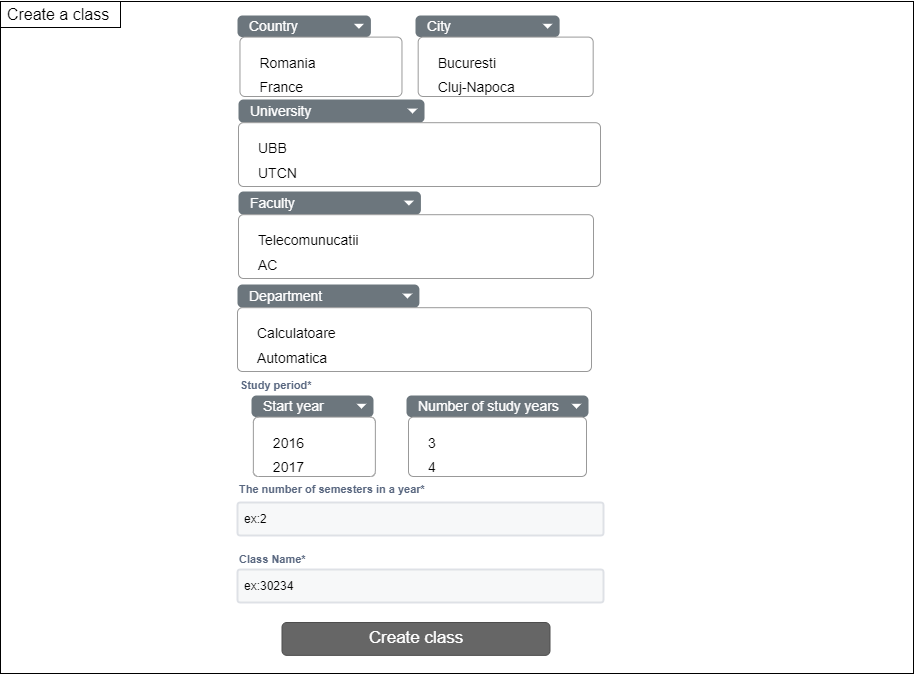

The diagram above was exported from draw.io. Its source (the exported page's mxGraphModel, read from the mxfile embedded in the PNG):
<mxGraphModel dx="1850" dy="980" grid="0" gridSize="10" guides="1" tooltips="1" connect="1" arrows="1" fold="1" page="0" pageScale="1" pageWidth="850" pageHeight="1100" math="0" shadow="0">
  <root>
    <mxCell id="0" />
    <mxCell id="1" parent="0" />
    <mxCell id="xXraDa9LoKkRu8KRCwlr-1" value="" style="rounded=0;whiteSpace=wrap;html=1;" vertex="1" parent="1">
      <mxGeometry x="-554" y="-33" width="913" height="672" as="geometry" />
    </mxCell>
    <mxCell id="xXraDa9LoKkRu8KRCwlr-2" value="" style="rounded=0;whiteSpace=wrap;html=1;" vertex="1" parent="1">
      <mxGeometry x="-554" y="-33" width="120" height="26" as="geometry" />
    </mxCell>
    <mxCell id="xXraDa9LoKkRu8KRCwlr-3" value="Create a class" style="text;strokeColor=none;fillColor=none;html=1;align=center;verticalAlign=middle;whiteSpace=wrap;rounded=0;fontSize=16;" vertex="1" parent="1">
      <mxGeometry x="-554" y="-34.5" width="116" height="29" as="geometry" />
    </mxCell>
    <mxCell id="xXraDa9LoKkRu8KRCwlr-10" value="" style="group" vertex="1" connectable="0" parent="1">
      <mxGeometry x="-317" y="-19" width="162" height="81" as="geometry" />
    </mxCell>
    <mxCell id="xXraDa9LoKkRu8KRCwlr-4" value="Country" style="html=1;shadow=0;dashed=0;shape=mxgraph.bootstrap.rrect;rSize=5;strokeColor=none;strokeWidth=1;fillColor=#6C767D;fontColor=#ffffff;whiteSpace=wrap;align=left;verticalAlign=middle;fontStyle=0;fontSize=14;spacingLeft=10;" vertex="1" parent="xXraDa9LoKkRu8KRCwlr-10">
      <mxGeometry width="133.41176470588238" height="21.6" as="geometry" />
    </mxCell>
    <mxCell id="xXraDa9LoKkRu8KRCwlr-5" value="" style="shape=triangle;direction=south;fillColor=#ffffff;strokeColor=none;perimeter=none;" vertex="1" parent="xXraDa9LoKkRu8KRCwlr-4">
      <mxGeometry x="1" y="0.5" width="10" height="5" relative="1" as="geometry">
        <mxPoint x="-17" y="-2.5" as="offset" />
      </mxGeometry>
    </mxCell>
    <mxCell id="xXraDa9LoKkRu8KRCwlr-6" value="" style="html=1;shadow=0;dashed=0;shape=mxgraph.bootstrap.rrect;rSize=5;fillColor=#ffffff;strokeColor=#999999;" vertex="1" parent="xXraDa9LoKkRu8KRCwlr-10">
      <mxGeometry x="2.4732824427480917" y="21.6" width="162" height="59.400000000000006" as="geometry" />
    </mxCell>
    <mxCell id="xXraDa9LoKkRu8KRCwlr-7" value="Romania    " style="fillColor=none;strokeColor=none;align=left;spacing=20;fontSize=14;" vertex="1" parent="xXraDa9LoKkRu8KRCwlr-6">
      <mxGeometry width="105" height="30" relative="1" as="geometry">
        <mxPoint y="10" as="offset" />
      </mxGeometry>
    </mxCell>
    <mxCell id="xXraDa9LoKkRu8KRCwlr-8" value="France" style="fillColor=none;strokeColor=none;align=left;spacing=20;fontSize=14;" vertex="1" parent="xXraDa9LoKkRu8KRCwlr-6">
      <mxGeometry width="105" height="41" relative="1" as="geometry">
        <mxPoint y="29" as="offset" />
      </mxGeometry>
    </mxCell>
    <mxCell id="xXraDa9LoKkRu8KRCwlr-14" value="" style="group" vertex="1" connectable="0" parent="1">
      <mxGeometry x="-139" y="-19" width="175" height="81" as="geometry" />
    </mxCell>
    <mxCell id="xXraDa9LoKkRu8KRCwlr-15" value="City" style="html=1;shadow=0;dashed=0;shape=mxgraph.bootstrap.rrect;rSize=5;strokeColor=none;strokeWidth=1;fillColor=#6C767D;fontColor=#ffffff;whiteSpace=wrap;align=left;verticalAlign=middle;fontStyle=0;fontSize=14;spacingLeft=10;" vertex="1" parent="xXraDa9LoKkRu8KRCwlr-14">
      <mxGeometry width="144.11764705882354" height="21.6" as="geometry" />
    </mxCell>
    <mxCell id="xXraDa9LoKkRu8KRCwlr-16" value="" style="shape=triangle;direction=south;fillColor=#ffffff;strokeColor=none;perimeter=none;" vertex="1" parent="xXraDa9LoKkRu8KRCwlr-15">
      <mxGeometry x="1" y="0.5" width="10" height="5" relative="1" as="geometry">
        <mxPoint x="-17" y="-2.5" as="offset" />
      </mxGeometry>
    </mxCell>
    <mxCell id="xXraDa9LoKkRu8KRCwlr-17" value="" style="html=1;shadow=0;dashed=0;shape=mxgraph.bootstrap.rrect;rSize=5;fillColor=#ffffff;strokeColor=#999999;" vertex="1" parent="xXraDa9LoKkRu8KRCwlr-14">
      <mxGeometry x="2.67175572519084" y="21.6" width="175" height="59.4" as="geometry" />
    </mxCell>
    <mxCell id="xXraDa9LoKkRu8KRCwlr-18" value="Bucuresti" style="fillColor=none;strokeColor=none;align=left;spacing=20;fontSize=14;" vertex="1" parent="xXraDa9LoKkRu8KRCwlr-17">
      <mxGeometry width="105" height="30" relative="1" as="geometry">
        <mxPoint y="10" as="offset" />
      </mxGeometry>
    </mxCell>
    <mxCell id="xXraDa9LoKkRu8KRCwlr-19" value="Cluj-Napoca" style="fillColor=none;strokeColor=none;align=left;spacing=20;fontSize=14;" vertex="1" parent="xXraDa9LoKkRu8KRCwlr-17">
      <mxGeometry width="105" height="41" relative="1" as="geometry">
        <mxPoint y="29" as="offset" />
      </mxGeometry>
    </mxCell>
    <mxCell id="xXraDa9LoKkRu8KRCwlr-20" value="" style="group" vertex="1" connectable="0" parent="1">
      <mxGeometry x="-316" y="65" width="362" height="87" as="geometry" />
    </mxCell>
    <mxCell id="xXraDa9LoKkRu8KRCwlr-21" value="University" style="html=1;shadow=0;dashed=0;shape=mxgraph.bootstrap.rrect;rSize=5;strokeColor=none;strokeWidth=1;fillColor=#6C767D;fontColor=#ffffff;whiteSpace=wrap;align=left;verticalAlign=middle;fontStyle=0;fontSize=14;spacingLeft=10;" vertex="1" parent="xXraDa9LoKkRu8KRCwlr-20">
      <mxGeometry width="186.01511335012594" height="23.2" as="geometry" />
    </mxCell>
    <mxCell id="xXraDa9LoKkRu8KRCwlr-22" value="" style="shape=triangle;direction=south;fillColor=#ffffff;strokeColor=none;perimeter=none;" vertex="1" parent="xXraDa9LoKkRu8KRCwlr-21">
      <mxGeometry x="1" y="0.5" width="10" height="5" relative="1" as="geometry">
        <mxPoint x="-17" y="-2.5" as="offset" />
      </mxGeometry>
    </mxCell>
    <mxCell id="xXraDa9LoKkRu8KRCwlr-23" value="" style="html=1;shadow=0;dashed=0;shape=mxgraph.bootstrap.rrect;rSize=5;fillColor=#ffffff;strokeColor=#999999;" vertex="1" parent="xXraDa9LoKkRu8KRCwlr-20">
      <mxGeometry x="0.0009744842040499039" y="23.2" width="362" height="63.8" as="geometry" />
    </mxCell>
    <mxCell id="xXraDa9LoKkRu8KRCwlr-24" value="UBB" style="fillColor=none;strokeColor=none;align=left;spacing=20;fontSize=14;" vertex="1" parent="xXraDa9LoKkRu8KRCwlr-23">
      <mxGeometry width="105" height="30" relative="1" as="geometry">
        <mxPoint y="10" as="offset" />
      </mxGeometry>
    </mxCell>
    <mxCell id="xXraDa9LoKkRu8KRCwlr-25" value="UTCN" style="fillColor=none;strokeColor=none;align=left;spacing=20;fontSize=14;" vertex="1" parent="xXraDa9LoKkRu8KRCwlr-23">
      <mxGeometry width="105" height="41" relative="1" as="geometry">
        <mxPoint y="29" as="offset" />
      </mxGeometry>
    </mxCell>
    <mxCell id="xXraDa9LoKkRu8KRCwlr-26" value="" style="group" vertex="1" connectable="0" parent="1">
      <mxGeometry x="-316" y="157" width="355" height="87" as="geometry" />
    </mxCell>
    <mxCell id="xXraDa9LoKkRu8KRCwlr-27" value="Faculty" style="html=1;shadow=0;dashed=0;shape=mxgraph.bootstrap.rrect;rSize=5;strokeColor=none;strokeWidth=1;fillColor=#6C767D;fontColor=#ffffff;whiteSpace=wrap;align=left;verticalAlign=middle;fontStyle=0;fontSize=14;spacingLeft=10;" vertex="1" parent="xXraDa9LoKkRu8KRCwlr-26">
      <mxGeometry width="182.41813602015117" height="23.2" as="geometry" />
    </mxCell>
    <mxCell id="xXraDa9LoKkRu8KRCwlr-28" value="" style="shape=triangle;direction=south;fillColor=#ffffff;strokeColor=none;perimeter=none;" vertex="1" parent="xXraDa9LoKkRu8KRCwlr-27">
      <mxGeometry x="1" y="0.5" width="10" height="5" relative="1" as="geometry">
        <mxPoint x="-17" y="-2.5" as="offset" />
      </mxGeometry>
    </mxCell>
    <mxCell id="xXraDa9LoKkRu8KRCwlr-29" value="" style="html=1;shadow=0;dashed=0;shape=mxgraph.bootstrap.rrect;rSize=5;fillColor=#ffffff;strokeColor=#999999;" vertex="1" parent="xXraDa9LoKkRu8KRCwlr-26">
      <mxGeometry x="0.0009556405868445192" y="23.2" width="355" height="63.8" as="geometry" />
    </mxCell>
    <mxCell id="xXraDa9LoKkRu8KRCwlr-30" value="Telecomunucatii" style="fillColor=none;strokeColor=none;align=left;spacing=20;fontSize=14;" vertex="1" parent="xXraDa9LoKkRu8KRCwlr-29">
      <mxGeometry width="105" height="30" relative="1" as="geometry">
        <mxPoint y="10" as="offset" />
      </mxGeometry>
    </mxCell>
    <mxCell id="xXraDa9LoKkRu8KRCwlr-31" value="AC" style="fillColor=none;strokeColor=none;align=left;spacing=20;fontSize=14;" vertex="1" parent="xXraDa9LoKkRu8KRCwlr-29">
      <mxGeometry width="105" height="41" relative="1" as="geometry">
        <mxPoint y="29" as="offset" />
      </mxGeometry>
    </mxCell>
    <mxCell id="xXraDa9LoKkRu8KRCwlr-32" value="" style="group" vertex="1" connectable="0" parent="1">
      <mxGeometry x="-317" y="250" width="354" height="87" as="geometry" />
    </mxCell>
    <mxCell id="xXraDa9LoKkRu8KRCwlr-33" value="Department" style="html=1;shadow=0;dashed=0;shape=mxgraph.bootstrap.rrect;rSize=5;strokeColor=none;strokeWidth=1;fillColor=#6C767D;fontColor=#ffffff;whiteSpace=wrap;align=left;verticalAlign=middle;fontStyle=0;fontSize=14;spacingLeft=10;" vertex="1" parent="xXraDa9LoKkRu8KRCwlr-32">
      <mxGeometry width="181.90428211586905" height="23.2" as="geometry" />
    </mxCell>
    <mxCell id="xXraDa9LoKkRu8KRCwlr-34" value="" style="shape=triangle;direction=south;fillColor=#ffffff;strokeColor=none;perimeter=none;" vertex="1" parent="xXraDa9LoKkRu8KRCwlr-33">
      <mxGeometry x="1" y="0.5" width="10" height="5" relative="1" as="geometry">
        <mxPoint x="-17" y="-2.5" as="offset" />
      </mxGeometry>
    </mxCell>
    <mxCell id="xXraDa9LoKkRu8KRCwlr-35" value="" style="html=1;shadow=0;dashed=0;shape=mxgraph.bootstrap.rrect;rSize=5;fillColor=#ffffff;strokeColor=#999999;" vertex="1" parent="xXraDa9LoKkRu8KRCwlr-32">
      <mxGeometry x="0.0009529486415294642" y="23.2" width="354" height="63.8" as="geometry" />
    </mxCell>
    <mxCell id="xXraDa9LoKkRu8KRCwlr-36" value="Calculatoare " style="fillColor=none;strokeColor=none;align=left;spacing=20;fontSize=14;" vertex="1" parent="xXraDa9LoKkRu8KRCwlr-35">
      <mxGeometry width="157" height="30" relative="1" as="geometry">
        <mxPoint y="10" as="offset" />
      </mxGeometry>
    </mxCell>
    <mxCell id="xXraDa9LoKkRu8KRCwlr-37" value="Automatica" style="fillColor=none;strokeColor=none;align=left;spacing=20;fontSize=14;" vertex="1" parent="xXraDa9LoKkRu8KRCwlr-35">
      <mxGeometry width="105" height="41" relative="1" as="geometry">
        <mxPoint y="29" as="offset" />
      </mxGeometry>
    </mxCell>
    <mxCell id="xXraDa9LoKkRu8KRCwlr-38" value="Study period*" style="fillColor=none;strokeColor=none;html=1;fontSize=11;fontStyle=0;align=left;fontColor=#596780;fontStyle=1;fontSize=11" vertex="1" parent="1">
      <mxGeometry x="-316" y="341" width="240" height="20" as="geometry" />
    </mxCell>
    <mxCell id="xXraDa9LoKkRu8KRCwlr-50" value="" style="group" vertex="1" connectable="0" parent="1">
      <mxGeometry x="-303" y="361" width="122" height="81" as="geometry" />
    </mxCell>
    <mxCell id="xXraDa9LoKkRu8KRCwlr-51" value="Start year" style="html=1;shadow=0;dashed=0;shape=mxgraph.bootstrap.rrect;rSize=5;strokeColor=none;strokeWidth=1;fillColor=#6C767D;fontColor=#ffffff;whiteSpace=wrap;align=left;verticalAlign=middle;fontStyle=0;fontSize=14;spacingLeft=10;" vertex="1" parent="xXraDa9LoKkRu8KRCwlr-50">
      <mxGeometry width="122" height="21.6" as="geometry" />
    </mxCell>
    <mxCell id="xXraDa9LoKkRu8KRCwlr-52" value="" style="shape=triangle;direction=south;fillColor=#ffffff;strokeColor=none;perimeter=none;" vertex="1" parent="xXraDa9LoKkRu8KRCwlr-51">
      <mxGeometry x="1" y="0.5" width="10" height="5" relative="1" as="geometry">
        <mxPoint x="-17" y="-2.5" as="offset" />
      </mxGeometry>
    </mxCell>
    <mxCell id="xXraDa9LoKkRu8KRCwlr-53" value="" style="html=1;shadow=0;dashed=0;shape=mxgraph.bootstrap.rrect;rSize=5;fillColor=#ffffff;strokeColor=#999999;" vertex="1" parent="xXraDa9LoKkRu8KRCwlr-50">
      <mxGeometry x="1.8625954198473285" y="21.6" width="122" height="59.400000000000006" as="geometry" />
    </mxCell>
    <mxCell id="xXraDa9LoKkRu8KRCwlr-54" value="2016" style="fillColor=none;strokeColor=none;align=left;spacing=20;fontSize=14;" vertex="1" parent="xXraDa9LoKkRu8KRCwlr-53">
      <mxGeometry width="105" height="30" relative="1" as="geometry">
        <mxPoint y="10" as="offset" />
      </mxGeometry>
    </mxCell>
    <mxCell id="xXraDa9LoKkRu8KRCwlr-55" value="2017" style="fillColor=none;strokeColor=none;align=left;spacing=20;fontSize=14;" vertex="1" parent="xXraDa9LoKkRu8KRCwlr-53">
      <mxGeometry width="105" height="41" relative="1" as="geometry">
        <mxPoint y="29" as="offset" />
      </mxGeometry>
    </mxCell>
    <mxCell id="xXraDa9LoKkRu8KRCwlr-56" value="" style="group" vertex="1" connectable="0" parent="1">
      <mxGeometry x="-133" y="361" width="167" height="81" as="geometry" />
    </mxCell>
    <mxCell id="xXraDa9LoKkRu8KRCwlr-57" value="Number of study years" style="html=1;shadow=0;dashed=0;shape=mxgraph.bootstrap.rrect;rSize=5;strokeColor=none;strokeWidth=1;fillColor=#6C767D;fontColor=#ffffff;whiteSpace=wrap;align=left;verticalAlign=middle;fontStyle=0;fontSize=14;spacingLeft=10;" vertex="1" parent="xXraDa9LoKkRu8KRCwlr-56">
      <mxGeometry x="-15" width="182" height="21.6" as="geometry" />
    </mxCell>
    <mxCell id="xXraDa9LoKkRu8KRCwlr-58" value="" style="shape=triangle;direction=south;fillColor=#ffffff;strokeColor=none;perimeter=none;" vertex="1" parent="xXraDa9LoKkRu8KRCwlr-57">
      <mxGeometry x="1" y="0.5" width="10" height="5" relative="1" as="geometry">
        <mxPoint x="-17" y="-2.5" as="offset" />
      </mxGeometry>
    </mxCell>
    <mxCell id="xXraDa9LoKkRu8KRCwlr-59" value="" style="html=1;shadow=0;dashed=0;shape=mxgraph.bootstrap.rrect;rSize=5;fillColor=#ffffff;strokeColor=#999999;" vertex="1" parent="xXraDa9LoKkRu8KRCwlr-56">
      <mxGeometry x="-13" y="21.6" width="178" height="59.4" as="geometry" />
    </mxCell>
    <mxCell id="xXraDa9LoKkRu8KRCwlr-60" value="3" style="fillColor=none;strokeColor=none;align=left;spacing=20;fontSize=14;" vertex="1" parent="xXraDa9LoKkRu8KRCwlr-59">
      <mxGeometry width="105" height="30" relative="1" as="geometry">
        <mxPoint y="10" as="offset" />
      </mxGeometry>
    </mxCell>
    <mxCell id="xXraDa9LoKkRu8KRCwlr-61" value="4" style="fillColor=none;strokeColor=none;align=left;spacing=20;fontSize=14;" vertex="1" parent="xXraDa9LoKkRu8KRCwlr-59">
      <mxGeometry width="105" height="41" relative="1" as="geometry">
        <mxPoint y="29" as="offset" />
      </mxGeometry>
    </mxCell>
    <mxCell id="xXraDa9LoKkRu8KRCwlr-62" value="The number of semesters in a year*" style="fillColor=none;strokeColor=none;html=1;fontSize=11;fontStyle=0;align=left;fontColor=#596780;fontStyle=1;fontSize=11" vertex="1" parent="1">
      <mxGeometry x="-317" y="445" width="240" height="20" as="geometry" />
    </mxCell>
    <mxCell id="xXraDa9LoKkRu8KRCwlr-63" value="ex:2" style="rounded=1;arcSize=9;fillColor=#F7F8F9;align=left;spacingLeft=5;strokeColor=#DEE1E6;html=1;strokeWidth=2;fontSize=12" vertex="1" parent="1">
      <mxGeometry x="-317" y="468" width="366" height="33" as="geometry" />
    </mxCell>
    <mxCell id="xXraDa9LoKkRu8KRCwlr-64" value="&lt;font style=&quot;font-size: 17px;&quot;&gt;Create class&lt;/font&gt;" style="rounded=1;html=1;shadow=0;dashed=0;whiteSpace=wrap;fontSize=10;fillColor=#666666;align=center;strokeColor=#4D4D4D;fontColor=#ffffff;" vertex="1" parent="1">
      <mxGeometry x="-272.5" y="588" width="268" height="32.88" as="geometry" />
    </mxCell>
    <mxCell id="xXraDa9LoKkRu8KRCwlr-66" value="Class Name*" style="fillColor=none;strokeColor=none;html=1;fontSize=11;fontStyle=0;align=left;fontColor=#596780;fontStyle=1;fontSize=11" vertex="1" parent="1">
      <mxGeometry x="-317" y="515" width="240" height="20" as="geometry" />
    </mxCell>
    <mxCell id="xXraDa9LoKkRu8KRCwlr-67" value="ex:30234" style="rounded=1;arcSize=9;fillColor=#F7F8F9;align=left;spacingLeft=5;strokeColor=#DEE1E6;html=1;strokeWidth=2;fontSize=12" vertex="1" parent="1">
      <mxGeometry x="-317" y="535" width="366" height="33" as="geometry" />
    </mxCell>
  </root>
</mxGraphModel>